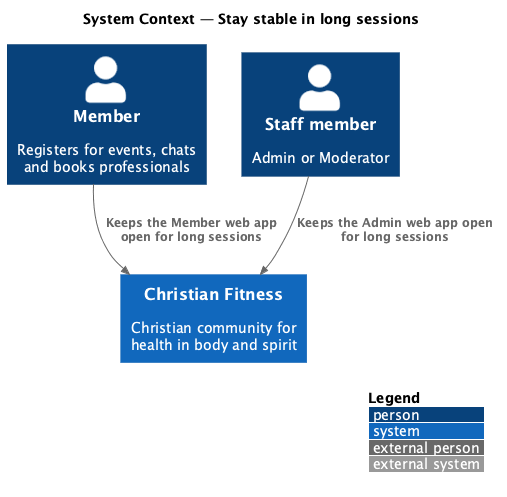

The diagram above was rendered by PlantUML. Its source (embedded in the PNG):
@startuml
!include <C4/C4_Context>
LAYOUT_WITH_LEGEND()
title System Context — Stay stable in long sessions

Person(member, "Member", "Registers for events, chats and books professionals")
Person(staff, "Staff member", "Admin or Moderator")
System(cf, "Christian Fitness", "Christian community for health in body and spirit")

Rel(member, cf, "Keeps the Member web app open for long sessions")
Rel(staff, cf, "Keeps the Admin web app open for long sessions")
@enduml